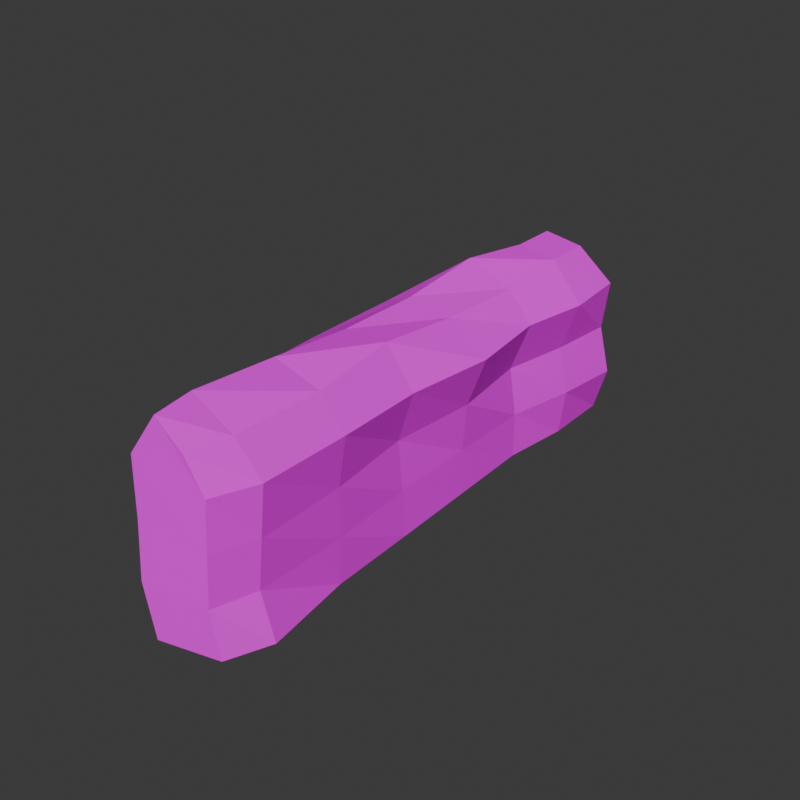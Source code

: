 # Source: SandbagWall03.blend  (saved by Blender 4.0.36; exported with 4.5.12 LTS)
import bpy
from mathutils import Matrix  # noqa: F401  (used for matrix-valued properties, if any)

bpy.ops.wm.read_factory_settings(use_empty=True)
scene = bpy.context.scene
scene.name = 'Scene'

# ---- collections
col_collection = bpy.data.collections.new('Collection'); scene.collection.children.link(col_collection)

# ---- images (referenced by path relative to the original .blend; pixels are not part of the script)
import os
ASSET_DIR = os.environ.get("B2B_ASSET_DIR", "")  # directory of the original .blend (textures are referenced by path, not embedded)
HERE = os.path.dirname(os.path.abspath(__file__))  # packed textures are extracted next to this script under _unpacked/

def load_image(name, relpath, width, height, colorspace="sRGB"):
    """Load a texture the original file referenced (path relative to the .blend, or extracted next to this script)."""
    p = next((c for c in (os.path.join(HERE, relpath), os.path.join(ASSET_DIR, relpath)) if relpath and os.path.exists(c)), "")
    if p:
        img = bpy.data.images.load(p, check_existing=True)
        img.name = name
    else:  # same state as the original file: an image datablock whose file is absent (Cycles renders it pink)
        img = bpy.data.images.new(name, width, height)
        img.source = "FILE"
        img.filepath = "//" + (relpath or name)
    img.colorspace_settings.name = colorspace
    return img
img_sandbag01_a_jpg = load_image('Sandbag01_a.jpg', 'SandbagWall01_a.jpg', 1024, 1024, 'sRGB')

# ---- materials (node trees are filled in below, after node groups)
mat_material = bpy.data.materials.new('Material')
mat_material.alpha_threshold = 0.0
mat_material.use_transparent_shadow = False
mat_material.roughness = 0.5
mat_material.line_color = (0.0, 0.0, 0.0, 1.0)

# ---- material node trees
mat_material.use_nodes = True; mat_material.node_tree.nodes.clear()
_N = mat_material.node_tree.nodes; _L = mat_material.node_tree.links
n0 = _N.new('ShaderNodeOutputMaterial'); n0.name = 'Material Output'; n0.location = (300, 300)
n1 = _N.new('ShaderNodeBsdfPrincipled'); n1.name = 'Principled BSDF'; n1.location = (10, 300)
n1.inputs[3].default_value = 1.45
n1.inputs[13].default_value = 0.15
n2 = _N.new('ShaderNodeTexImage'); n2.name = 'Image Texture'; n2.location = (-280, 280)
n2.image = img_sandbag01_a_jpg
n2.interpolation = 'Closest'
_L.new(n1.outputs[0], n0.inputs[0])
_L.new(n2.outputs[0], n1.inputs[0])
n0.is_active_output = True

# ---- world
world_world = bpy.data.worlds.new('World'); scene.world = world_world
world_world.use_nodes = True; world_world.node_tree.nodes.clear()
_N = world_world.node_tree.nodes; _L = world_world.node_tree.links
n0 = _N.new('ShaderNodeOutputWorld'); n0.name = 'World Output'; n0.location = (300, 300)
n1 = _N.new('ShaderNodeBackground'); n1.name = 'Background'; n1.location = (10, 300)
n1.inputs[0].default_value = (0.05088, 0.05088, 0.05088, 1.0)
_L.new(n1.outputs[0], n0.inputs[0])
n0.is_active_output = True
world_world.color = (0.05088, 0.05088, 0.05088)
world_world.use_sun_shadow = False
world_world.sun_shadow_jitter_overblur = 0.0

# ---- meshes
me_cylinder_001 = bpy.data.meshes.new('Cylinder.001')
me_cylinder_001.from_pydata([(0.3222, 0.4874, 1.252), (0.1216, 0.455, 1.524), (-0.1825, 0.4122, 1.746), (-0.5141, 0.36, 1.44), (-0.4731, 0.3684, 0.03814), (0.3412, 0.4913, 0.03814), (0.03196, 1.975, 1.591), (0.2566, 1.999, 1.252), (-0.3336, 1.949, 1.594), (-0.6507, 1.923, 1.44), (0.1946, 1.987, 0.03814), (-0.6267, 1.928, 0.03814), (0.004907, 3.519, 1.513), (0.2109, 3.521, 1.252), (-0.4049, 3.527, 1.674), (-0.6335, 3.581, 1.44), (0.1241, 3.503, 0.03814), (-0.6985, 3.54, 0.03814), (0.003043, 4.565, 1.591), (0.2525, 4.698, 1.273), (-0.3613, 4.604, 1.636), (-0.3951, 4.792, 1.487), (0.1679, 4.736, 0.03814), (-0.501, 4.792, 0.03814), (-0.003419, 2.743, 1.513), (-0.3692, 2.738, 1.594), (0.1594, 2.745, 0.03814), (0.3207, 2.778, 1.252), (-0.6149, 2.746, 1.493), (-0.6626, 2.734, 0.03814), (0.1059, 1.221, 1.524), (-0.258, 1.181, 1.674), (0.3024, 1.246, 1.252), (-0.5499, 1.148, 0.03814), (0.2265, 1.231, 0.03814), (-0.6491, 1.121, 1.387), (0.2934, 4.134, 1.252), (0.02476, 4.125, 1.591), (-0.6106, 4.18, 1.44), (-0.6333, 4.175, 0.03814), (0.1873, 4.113, 0.03814), (-0.3405, 4.153, 1.636), (-0.5809, 0.3463, 0.4918), (-0.5315, 0.3564, 0.9659), (-0.7201, 1.909, 0.4918), (-0.71, 1.93, 0.9394), (-0.743, 3.542, 0.4918), (-0.7011, 3.567, 0.9659), (-0.6048, 4.803, 0.4918), (-0.6266, 4.799, 0.9659), (-0.7211, 2.722, 0.9659), (-0.7447, 2.717, 0.4918), (-0.6684, 1.117, 0.9131), (-0.7161, 1.107, 0.4389), (-0.7441, 4.136, 0.9479), (-0.7379, 4.145, 0.4648), (0.2827, 0.4793, 0.8406), (0.2432, 0.4712, 0.4291), (0.1445, 0.1247, 0.4291), (0.168, 0.1327, 0.8406), (-0.3159, 0.00984, 0.9659), (-0.3452, -0.0002462, 0.4918), (0.1362, 1.975, 0.8406), (0.1742, 1.983, 0.4291), (0.06567, 3.491, 0.8406), (0.1247, 3.503, 0.4291), (0.192, 4.71, 0.8406), (0.2838, 4.729, 0.4291), (0.1494, 2.743, 0.4291), (0.1794, 2.749, 0.8406), (0.2405, 1.233, 0.4291), (0.2437, 1.234, 0.8406), (0.2028, 0.1447, 0.03814), (-0.2812, 0.02179, 0.03814), (-0.3056, 0.0134, 1.44), (-0.1084, 0.06565, 1.746), (0.07227, 0.1084, 1.524), (0.1915, 0.1408, 1.252), (0.2326, 4.122, 0.4291), (0.1548, 4.106, 0.8406)], [], [(31, 30, 6, 8), (25, 24, 12, 14), (30, 32, 7, 6), (35, 31, 8, 9), (52, 35, 9, 45), (70, 34, 10, 63), (37, 36, 19, 18), (68, 26, 16, 65), (28, 25, 14, 15), (24, 27, 13, 12), (50, 28, 15, 47), (18, 19, 21, 20), (54, 38, 21, 49), (41, 37, 18, 20), (78, 40, 22, 67), (38, 41, 20, 21), (45, 9, 28, 50), (6, 7, 27, 24), (9, 8, 25, 28), (63, 10, 26, 68), (8, 6, 24, 25), (57, 5, 34, 70), (43, 3, 35, 52), (3, 2, 31, 35), (1, 0, 32, 30), (2, 1, 30, 31), (15, 14, 41, 38), (65, 16, 40, 78), (14, 12, 37, 41), (47, 15, 38, 54), (12, 13, 36, 37), (17, 46, 55, 39), (46, 47, 54, 55), (77, 76, 75, 74), (61, 58, 59, 60), (4, 42, 53, 33), (42, 43, 52, 53), (11, 44, 51, 29), (44, 45, 50, 51), (39, 55, 48, 23), (55, 54, 49, 48), (29, 51, 46, 17), (51, 50, 47, 46), (33, 53, 44, 11), (53, 52, 45, 44), (56, 0, 77, 59), (59, 77, 74, 60), (73, 72, 58, 61), (13, 64, 79, 36), (64, 65, 78, 79), (57, 56, 59, 58), (0, 1, 76, 77), (3, 43, 60, 74), (0, 56, 71, 32), (56, 57, 70, 71), (7, 62, 69, 27), (62, 63, 68, 69), (36, 79, 66, 19), (79, 78, 67, 66), (27, 69, 64, 13), (69, 68, 65, 64), (32, 71, 62, 7), (71, 70, 63, 62), (5, 57, 58, 72), (2, 3, 74, 75), (43, 42, 61, 60), (1, 2, 75, 76), (42, 4, 73, 61), (49, 21, 19, 66), (48, 49, 66, 67), (22, 23, 48, 67)])
_uv = me_cylinder_001.uv_layers.new(name='UVMap')
_uv.uv.foreach_set('vector', [-0.2292, 0.25, -0.2292, 0.3438, -0.4062, 0.3438, -0.4062, 0.25, -0.6042, 0.25, -0.6042, 0.3438, -0.7917, 0.3438, -0.7917, 0.25, -0.2292, 0.3438, -0.2292, 0.4583, -0.4062, 0.4583, -0.4062, 0.3438, -0.4479, 0.3438, -0.4479, 0.4583, -0.6771, 0.4583, -0.6771, 0.375, -0.4479, 0.2396, -0.4479, 0.3438, -0.6771, 0.375, -0.7083, 0.2396, -0.2083, 0.7083, -0.2083, 0.8542, -0.4062, 0.8542, -0.4062, 0.7083, -0.9479, 0.3438, -0.9167, 0.4583, -1.062, 0.4583, -1.042, 0.3438, -0.5729, 0.7083, -0.5729, 0.8542, -0.7708, 0.8542, -0.7708, 0.7083, -0.9479, 0.4062, -0.9479, 0.4583, -1.188, 0.4792, -1.219, 0.375, -0.6042, 0.3438, -0.6042, 0.4583, -0.7708, 0.4583, -0.7917, 0.3438, -0.9479, 0.2604, -0.9479, 0.4062, -1.219, 0.375, -1.219, 0.2604, 0.04167, 0.5729, 0.02083, 0.4688, 0.1458, 0.4688, 0.1146, 0.5729, -1.396, 0.2604, -1.396, 0.4062, -1.594, 0.4271, -1.625, 0.2917, -0.9479, 0.25, -0.9479, 0.3438, -1.042, 0.3438, -1.062, 0.25, -0.9167, 0.7083, -0.9167, 0.8542, -1.062, 0.8542, -1.062, 0.7083, -1.396, 0.4062, -1.396, 0.4792, -1.552, 0.4583, -1.594, 0.4271, -0.7083, 0.2396, -0.6771, 0.375, -0.9479, 0.4062, -0.9479, 0.2604, -0.4062, 0.3438, -0.4062, 0.4583, -0.6042, 0.4583, -0.6042, 0.3438, -0.6771, 0.375, -0.6771, 0.4583, -0.9479, 0.4583, -0.9479, 0.4062, -0.4062, 0.7083, -0.4062, 0.8542, -0.5729, 0.8542, -0.5729, 0.7083, -0.4062, 0.25, -0.4062, 0.3438, -0.6042, 0.3438, -0.6042, 0.25, -0.03125, 0.7083, -0.03125, 0.8542, -0.2083, 0.8542, -0.2083, 0.7083, -0.2083, 0.2396, -0.2083, 0.3438, -0.4479, 0.3438, -0.4479, 0.2396, -0.2083, 0.3438, -0.2083, 0.4583, -0.4479, 0.4583, -0.4479, 0.3438, -0.03125, 0.3438, -0.03125, 0.4583, -0.2292, 0.4583, -0.2292, 0.3438, -0.03125, 0.25, -0.03125, 0.3438, -0.2292, 0.3438, -0.2292, 0.25, -1.219, 0.375, -1.188, 0.4792, -1.396, 0.4792, -1.396, 0.4062, -0.7708, 0.7083, -0.7708, 0.8542, -0.9167, 0.8542, -0.9167, 0.7083, -0.7917, 0.25, -0.7917, 0.3438, -0.9479, 0.3438, -0.9479, 0.25, -1.219, 0.2604, -1.219, 0.375, -1.396, 0.4062, -1.396, 0.2604, -0.7917, 0.3438, -0.7708, 0.4583, -0.9167, 0.4583, -0.9479, 0.3438, -1.219, 0.02083, -1.219, 0.1667, -1.427, 0.1667, -1.427, 0.05208, -1.219, 0.1667, -1.219, 0.2604, -1.396, 0.2604, -1.427, 0.1667, 0.1354, 0.5833, 0.1146, 0.6979, 0.03125, 0.6979, 0.01042, 0.5833, 0.0, 0.3646, 0.125, 0.3646, 0.1354, 0.4479, 0.01042, 0.4479, -0.2083, 0.0, -0.2083, 0.1354, -0.4479, 0.1042, -0.4479, 0.0, -0.2083, 0.1354, -0.2083, 0.2396, -0.4479, 0.2396, -0.4479, 0.1042, -0.7083, 0.02083, -0.7083, 0.1354, -0.9479, 0.1354, -0.9479, 0.02083, -0.7083, 0.1354, -0.7083, 0.2396, -0.9479, 0.2604, -0.9479, 0.1354, -1.427, 0.05208, -1.427, 0.1667, -1.625, 0.1667, -1.625, 0.05208, -1.427, 0.1667, -1.396, 0.2604, -1.625, 0.2917, -1.625, 0.1667, -0.9479, 0.02083, -0.9479, 0.1354, -1.219, 0.1667, -1.219, 0.02083, -0.9479, 0.1354, -0.9479, 0.2604, -1.219, 0.2604, -1.219, 0.1667, -0.4479, 0.0, -0.4479, 0.1042, -0.7083, 0.1354, -0.7083, 0.02083, -0.4479, 0.1042, -0.4479, 0.2396, -0.7083, 0.2396, -0.7083, 0.1354, 0.0625, 0.5521, 0.0625, 0.4479, -0.0625, 0.4479, -0.0625, 0.5521, 0.1354, 0.4479, 0.1354, 0.5833, 0.01042, 0.5833, 0.01042, 0.4479, 0.01042, 0.2292, 0.1354, 0.2292, 0.125, 0.3646, 0.0, 0.3646, -0.7708, 0.4583, -0.7708, 0.5625, -0.9167, 0.5625, -0.9167, 0.4583, -0.7708, 0.5625, -0.7708, 0.7083, -0.9167, 0.7083, -0.9167, 0.5625, 0.0625, 0.6979, 0.0625, 0.5521, -0.0625, 0.5521, -0.0625, 0.6979, 0.0625, 0.4479, 0.0625, 0.3333, -0.0625, 0.3333, -0.0625, 0.4479, -0.0625, 0.3438, -0.0625, 0.2396, -0.2083, 0.2396, -0.2083, 0.3438, -0.03125, 0.4583, -0.03125, 0.5625, -0.2292, 0.5625, -0.2292, 0.4583, -0.03125, 0.5625, -0.03125, 0.7083, -0.2083, 0.7083, -0.2292, 0.5625, -0.4062, 0.4583, -0.4062, 0.5625, -0.6042, 0.5625, -0.6042, 0.4583, -0.4062, 0.5625, -0.4062, 0.7083, -0.5729, 0.7083, -0.6042, 0.5625, -0.9167, 0.4583, -0.9167, 0.5625, -1.062, 0.5625, -1.062, 0.4583, -0.9167, 0.5625, -0.9167, 0.7083, -1.062, 0.7083, -1.062, 0.5625, -0.6042, 0.4583, -0.6042, 0.5625, -0.7708, 0.5625, -0.7708, 0.4583, -0.6042, 0.5625, -0.5729, 0.7083, -0.7708, 0.7083, -0.7708, 0.5625, -0.2292, 0.4583, -0.2292, 0.5625, -0.4062, 0.5625, -0.4062, 0.4583, -0.2292, 0.5625, -0.2083, 0.7083, -0.4062, 0.7083, -0.4062, 0.5625, 0.0625, 0.8438, 0.0625, 0.6979, -0.0625, 0.6979, -0.0625, 0.8438, -0.0625, 0.4583, -0.0625, 0.3438, -0.2083, 0.3438, -0.2083, 0.4583, -0.0625, 0.2396, -0.0625, 0.1354, -0.2083, 0.1354, -0.2083, 0.2396, 0.0625, 0.3333, 0.0625, 0.2396, -0.0625, 0.2396, -0.0625, 0.3333, -0.0625, 0.1354, -0.0625, 0.0, -0.2083, 0.0, -0.2083, 0.1354, 0.1667, 0.3438, 0.1458, 0.4688, 0.02083, 0.4688, 0.0, 0.3438, 0.1667, 0.2083, 0.1667, 0.3438, 0.0, 0.3438, 0.0, 0.2083, 0.01042, 0.1042, 0.1562, 0.1042, 0.1667, 0.2083, 0.0, 0.2083])
me_cylinder_001.materials.append(mat_material)
me_cylinder_001.update()

# ---- objects
ob_sandbagwall01 = bpy.data.objects.new('SandbagWall01', me_cylinder_001)

# ---- transforms, parenting, visibility, modifiers, constraints
ob_sandbagwall01.location = (-0.01331, -0.00514, -0.03814)

# ---- collection membership
col_collection.objects.link(ob_sandbagwall01)

# ---- scene / render settings (as saved in the file)
scene.frame_start = 1; scene.frame_end = 250; scene.frame_set(0)
scene.render.engine = 'BLENDER_EEVEE_NEXT'
scene.render.resolution_x = 1000
scene.render.resolution_y = 1000
scene.cycles.sampling_pattern = 'TABULATED_SOBOL'
bpy.context.view_layer.update()

# ---- added for rendering (the .blend has no active camera and no usable light): camera, sun
cam_auto = bpy.data.cameras.new('AutoCamera')
cam_auto.lens = 50.0
cam_auto.sensor_width = 36.0
cam_auto.clip_end = 1000.0
ob_auto_camera = bpy.data.objects.new('AutoCamera', cam_auto)
scene.collection.objects.link(ob_auto_camera)
ob_auto_camera.location = (4.60759, -3.39078, 4.7119)
ob_auto_camera.rotation_euler = (1.09748, -7.21219e-08, 0.694738)
scene.camera = ob_auto_camera
light_auto_sun = bpy.data.lights.new('AutoSun', 'SUN')
light_auto_sun.energy = 3.0
light_auto_sun.angle = 0.0523599
ob_auto_sun = bpy.data.objects.new('AutoSun', light_auto_sun)
scene.collection.objects.link(ob_auto_sun)
ob_auto_sun.rotation_euler = (0.872665, 0.174533, 0.523599)
bpy.context.view_layer.update()
